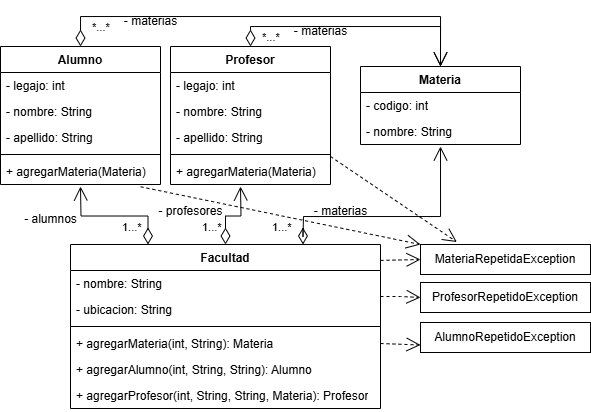

The diagram above was exported from draw.io. Its source (the exported page's mxGraphModel, read from the mxfile embedded in the PNG):
<mxGraphModel dx="957" dy="449" grid="1" gridSize="10" guides="1" tooltips="1" connect="1" arrows="1" fold="1" page="1" pageScale="1" pageWidth="1169" pageHeight="827" math="0" shadow="0">
  <root>
    <mxCell id="WIyWlLk6GJQsqaUBKTNV-0" />
    <mxCell id="WIyWlLk6GJQsqaUBKTNV-1" parent="WIyWlLk6GJQsqaUBKTNV-0" />
    <mxCell id="zZfjyT9dXHt5BoPQnPQe-0" value="Alumno" style="swimlane;fontStyle=1;align=center;verticalAlign=top;childLayout=stackLayout;horizontal=1;startSize=26;horizontalStack=0;resizeParent=1;resizeParentMax=0;resizeLast=0;collapsible=1;marginBottom=0;whiteSpace=wrap;html=1;" vertex="1" parent="WIyWlLk6GJQsqaUBKTNV-1">
      <mxGeometry x="100" y="60" width="160" height="138" as="geometry" />
    </mxCell>
    <mxCell id="zZfjyT9dXHt5BoPQnPQe-4" value="- legajo: int" style="text;strokeColor=none;fillColor=none;align=left;verticalAlign=top;spacingLeft=4;spacingRight=4;overflow=hidden;rotatable=0;points=[[0,0.5],[1,0.5]];portConstraint=eastwest;whiteSpace=wrap;html=1;" vertex="1" parent="zZfjyT9dXHt5BoPQnPQe-0">
      <mxGeometry y="26" width="160" height="26" as="geometry" />
    </mxCell>
    <mxCell id="zZfjyT9dXHt5BoPQnPQe-5" value="- nombre: String" style="text;strokeColor=none;fillColor=none;align=left;verticalAlign=top;spacingLeft=4;spacingRight=4;overflow=hidden;rotatable=0;points=[[0,0.5],[1,0.5]];portConstraint=eastwest;whiteSpace=wrap;html=1;" vertex="1" parent="zZfjyT9dXHt5BoPQnPQe-0">
      <mxGeometry y="52" width="160" height="26" as="geometry" />
    </mxCell>
    <mxCell id="zZfjyT9dXHt5BoPQnPQe-1" value="- apellido: String" style="text;strokeColor=none;fillColor=none;align=left;verticalAlign=top;spacingLeft=4;spacingRight=4;overflow=hidden;rotatable=0;points=[[0,0.5],[1,0.5]];portConstraint=eastwest;whiteSpace=wrap;html=1;" vertex="1" parent="zZfjyT9dXHt5BoPQnPQe-0">
      <mxGeometry y="78" width="160" height="26" as="geometry" />
    </mxCell>
    <mxCell id="zZfjyT9dXHt5BoPQnPQe-2" value="" style="line;strokeWidth=1;fillColor=none;align=left;verticalAlign=middle;spacingTop=-1;spacingLeft=3;spacingRight=3;rotatable=0;labelPosition=right;points=[];portConstraint=eastwest;strokeColor=inherit;" vertex="1" parent="zZfjyT9dXHt5BoPQnPQe-0">
      <mxGeometry y="104" width="160" height="8" as="geometry" />
    </mxCell>
    <mxCell id="zZfjyT9dXHt5BoPQnPQe-3" value="+ agregarMateria(Materia)" style="text;strokeColor=none;fillColor=none;align=left;verticalAlign=top;spacingLeft=4;spacingRight=4;overflow=hidden;rotatable=0;points=[[0,0.5],[1,0.5]];portConstraint=eastwest;whiteSpace=wrap;html=1;" vertex="1" parent="zZfjyT9dXHt5BoPQnPQe-0">
      <mxGeometry y="112" width="160" height="26" as="geometry" />
    </mxCell>
    <mxCell id="zZfjyT9dXHt5BoPQnPQe-6" value="Profesor" style="swimlane;fontStyle=1;align=center;verticalAlign=top;childLayout=stackLayout;horizontal=1;startSize=26;horizontalStack=0;resizeParent=1;resizeParentMax=0;resizeLast=0;collapsible=1;marginBottom=0;whiteSpace=wrap;html=1;" vertex="1" parent="WIyWlLk6GJQsqaUBKTNV-1">
      <mxGeometry x="270" y="60" width="160" height="138" as="geometry" />
    </mxCell>
    <mxCell id="zZfjyT9dXHt5BoPQnPQe-7" value="- legajo: int" style="text;strokeColor=none;fillColor=none;align=left;verticalAlign=top;spacingLeft=4;spacingRight=4;overflow=hidden;rotatable=0;points=[[0,0.5],[1,0.5]];portConstraint=eastwest;whiteSpace=wrap;html=1;" vertex="1" parent="zZfjyT9dXHt5BoPQnPQe-6">
      <mxGeometry y="26" width="160" height="26" as="geometry" />
    </mxCell>
    <mxCell id="zZfjyT9dXHt5BoPQnPQe-8" value="- nombre: String" style="text;strokeColor=none;fillColor=none;align=left;verticalAlign=top;spacingLeft=4;spacingRight=4;overflow=hidden;rotatable=0;points=[[0,0.5],[1,0.5]];portConstraint=eastwest;whiteSpace=wrap;html=1;" vertex="1" parent="zZfjyT9dXHt5BoPQnPQe-6">
      <mxGeometry y="52" width="160" height="26" as="geometry" />
    </mxCell>
    <mxCell id="zZfjyT9dXHt5BoPQnPQe-9" value="- apellido: String" style="text;strokeColor=none;fillColor=none;align=left;verticalAlign=top;spacingLeft=4;spacingRight=4;overflow=hidden;rotatable=0;points=[[0,0.5],[1,0.5]];portConstraint=eastwest;whiteSpace=wrap;html=1;" vertex="1" parent="zZfjyT9dXHt5BoPQnPQe-6">
      <mxGeometry y="78" width="160" height="26" as="geometry" />
    </mxCell>
    <mxCell id="zZfjyT9dXHt5BoPQnPQe-10" value="" style="line;strokeWidth=1;fillColor=none;align=left;verticalAlign=middle;spacingTop=-1;spacingLeft=3;spacingRight=3;rotatable=0;labelPosition=right;points=[];portConstraint=eastwest;strokeColor=inherit;" vertex="1" parent="zZfjyT9dXHt5BoPQnPQe-6">
      <mxGeometry y="104" width="160" height="8" as="geometry" />
    </mxCell>
    <mxCell id="zZfjyT9dXHt5BoPQnPQe-11" value="+ agregarMateria(Materia)" style="text;strokeColor=none;fillColor=none;align=left;verticalAlign=top;spacingLeft=4;spacingRight=4;overflow=hidden;rotatable=0;points=[[0,0.5],[1,0.5]];portConstraint=eastwest;whiteSpace=wrap;html=1;" vertex="1" parent="zZfjyT9dXHt5BoPQnPQe-6">
      <mxGeometry y="112" width="160" height="26" as="geometry" />
    </mxCell>
    <mxCell id="zZfjyT9dXHt5BoPQnPQe-12" value="AlumnoRepetidoException" style="html=1;whiteSpace=wrap;" vertex="1" parent="WIyWlLk6GJQsqaUBKTNV-1">
      <mxGeometry x="520" y="336" width="170" height="30" as="geometry" />
    </mxCell>
    <mxCell id="zZfjyT9dXHt5BoPQnPQe-13" value="MateriaRepetidaException" style="html=1;whiteSpace=wrap;" vertex="1" parent="WIyWlLk6GJQsqaUBKTNV-1">
      <mxGeometry x="520" y="258" width="170" height="30" as="geometry" />
    </mxCell>
    <mxCell id="zZfjyT9dXHt5BoPQnPQe-14" value="ProfesorRepetidoException" style="html=1;whiteSpace=wrap;" vertex="1" parent="WIyWlLk6GJQsqaUBKTNV-1">
      <mxGeometry x="520" y="296" width="170" height="30" as="geometry" />
    </mxCell>
    <mxCell id="zZfjyT9dXHt5BoPQnPQe-15" value="Materia" style="swimlane;fontStyle=1;align=center;verticalAlign=top;childLayout=stackLayout;horizontal=1;startSize=26;horizontalStack=0;resizeParent=1;resizeParentMax=0;resizeLast=0;collapsible=1;marginBottom=0;whiteSpace=wrap;html=1;" vertex="1" parent="WIyWlLk6GJQsqaUBKTNV-1">
      <mxGeometry x="460" y="80" width="160" height="78" as="geometry" />
    </mxCell>
    <mxCell id="zZfjyT9dXHt5BoPQnPQe-16" value="- codigo: int" style="text;strokeColor=none;fillColor=none;align=left;verticalAlign=top;spacingLeft=4;spacingRight=4;overflow=hidden;rotatable=0;points=[[0,0.5],[1,0.5]];portConstraint=eastwest;whiteSpace=wrap;html=1;" vertex="1" parent="zZfjyT9dXHt5BoPQnPQe-15">
      <mxGeometry y="26" width="160" height="26" as="geometry" />
    </mxCell>
    <mxCell id="zZfjyT9dXHt5BoPQnPQe-17" value="- nombre: String" style="text;strokeColor=none;fillColor=none;align=left;verticalAlign=top;spacingLeft=4;spacingRight=4;overflow=hidden;rotatable=0;points=[[0,0.5],[1,0.5]];portConstraint=eastwest;whiteSpace=wrap;html=1;" vertex="1" parent="zZfjyT9dXHt5BoPQnPQe-15">
      <mxGeometry y="52" width="160" height="26" as="geometry" />
    </mxCell>
    <mxCell id="zZfjyT9dXHt5BoPQnPQe-21" value="Facultad" style="swimlane;fontStyle=1;align=center;verticalAlign=top;childLayout=stackLayout;horizontal=1;startSize=26;horizontalStack=0;resizeParent=1;resizeParentMax=0;resizeLast=0;collapsible=1;marginBottom=0;whiteSpace=wrap;html=1;" vertex="1" parent="WIyWlLk6GJQsqaUBKTNV-1">
      <mxGeometry x="170" y="258" width="310" height="164" as="geometry" />
    </mxCell>
    <mxCell id="zZfjyT9dXHt5BoPQnPQe-23" value="- nombre: String" style="text;strokeColor=none;fillColor=none;align=left;verticalAlign=top;spacingLeft=4;spacingRight=4;overflow=hidden;rotatable=0;points=[[0,0.5],[1,0.5]];portConstraint=eastwest;whiteSpace=wrap;html=1;" vertex="1" parent="zZfjyT9dXHt5BoPQnPQe-21">
      <mxGeometry y="26" width="310" height="26" as="geometry" />
    </mxCell>
    <mxCell id="zZfjyT9dXHt5BoPQnPQe-24" value="- ubicacion: String" style="text;strokeColor=none;fillColor=none;align=left;verticalAlign=top;spacingLeft=4;spacingRight=4;overflow=hidden;rotatable=0;points=[[0,0.5],[1,0.5]];portConstraint=eastwest;whiteSpace=wrap;html=1;" vertex="1" parent="zZfjyT9dXHt5BoPQnPQe-21">
      <mxGeometry y="52" width="310" height="26" as="geometry" />
    </mxCell>
    <mxCell id="zZfjyT9dXHt5BoPQnPQe-25" value="" style="line;strokeWidth=1;fillColor=none;align=left;verticalAlign=middle;spacingTop=-1;spacingLeft=3;spacingRight=3;rotatable=0;labelPosition=right;points=[];portConstraint=eastwest;strokeColor=inherit;" vertex="1" parent="zZfjyT9dXHt5BoPQnPQe-21">
      <mxGeometry y="78" width="310" height="8" as="geometry" />
    </mxCell>
    <mxCell id="zZfjyT9dXHt5BoPQnPQe-26" value="+ agregarMateria(int, String): Materia" style="text;strokeColor=none;fillColor=none;align=left;verticalAlign=top;spacingLeft=4;spacingRight=4;overflow=hidden;rotatable=0;points=[[0,0.5],[1,0.5]];portConstraint=eastwest;whiteSpace=wrap;html=1;" vertex="1" parent="zZfjyT9dXHt5BoPQnPQe-21">
      <mxGeometry y="86" width="310" height="26" as="geometry" />
    </mxCell>
    <mxCell id="zZfjyT9dXHt5BoPQnPQe-28" value="+ agregarAlumno(int, String, String): Alumno" style="text;strokeColor=none;fillColor=none;align=left;verticalAlign=top;spacingLeft=4;spacingRight=4;overflow=hidden;rotatable=0;points=[[0,0.5],[1,0.5]];portConstraint=eastwest;whiteSpace=wrap;html=1;" vertex="1" parent="zZfjyT9dXHt5BoPQnPQe-21">
      <mxGeometry y="112" width="310" height="26" as="geometry" />
    </mxCell>
    <mxCell id="zZfjyT9dXHt5BoPQnPQe-27" value="+ agregarProfesor(int, String, String, Materia): Profesor" style="text;strokeColor=none;fillColor=none;align=left;verticalAlign=top;spacingLeft=4;spacingRight=4;overflow=hidden;rotatable=0;points=[[0,0.5],[1,0.5]];portConstraint=eastwest;whiteSpace=wrap;html=1;" vertex="1" parent="zZfjyT9dXHt5BoPQnPQe-21">
      <mxGeometry y="138" width="310" height="26" as="geometry" />
    </mxCell>
    <mxCell id="zZfjyT9dXHt5BoPQnPQe-29" value="*...*" style="endArrow=open;html=1;endSize=12;startArrow=diamondThin;startSize=14;startFill=0;edgeStyle=orthogonalEdgeStyle;align=left;verticalAlign=bottom;rounded=0;entryX=0.5;entryY=0;entryDx=0;entryDy=0;exitX=0.5;exitY=0;exitDx=0;exitDy=0;" edge="1" parent="WIyWlLk6GJQsqaUBKTNV-1" source="zZfjyT9dXHt5BoPQnPQe-6" target="zZfjyT9dXHt5BoPQnPQe-15">
      <mxGeometry x="-1" y="-10" relative="1" as="geometry">
        <mxPoint x="360" y="40" as="sourcePoint" />
        <mxPoint x="520" y="40" as="targetPoint" />
        <Array as="points">
          <mxPoint x="350" y="40" />
          <mxPoint x="540" y="40" />
        </Array>
        <mxPoint as="offset" />
      </mxGeometry>
    </mxCell>
    <mxCell id="zZfjyT9dXHt5BoPQnPQe-30" value="*...*" style="endArrow=open;html=1;endSize=12;startArrow=diamondThin;startSize=14;startFill=0;edgeStyle=orthogonalEdgeStyle;align=left;verticalAlign=bottom;rounded=0;entryX=0.5;entryY=0;entryDx=0;entryDy=0;" edge="1" parent="WIyWlLk6GJQsqaUBKTNV-1">
      <mxGeometry x="-0.9545" y="-10" relative="1" as="geometry">
        <mxPoint x="180" y="60" as="sourcePoint" />
        <mxPoint x="540" y="80" as="targetPoint" />
        <Array as="points">
          <mxPoint x="180" y="60" />
          <mxPoint x="180" y="30" />
          <mxPoint x="540" y="30" />
        </Array>
        <mxPoint as="offset" />
      </mxGeometry>
    </mxCell>
    <mxCell id="zZfjyT9dXHt5BoPQnPQe-31" value="- materias" style="text;html=1;align=center;verticalAlign=middle;resizable=0;points=[];autosize=1;strokeColor=none;fillColor=none;" vertex="1" parent="WIyWlLk6GJQsqaUBKTNV-1">
      <mxGeometry x="210" y="20" width="80" height="30" as="geometry" />
    </mxCell>
    <mxCell id="zZfjyT9dXHt5BoPQnPQe-32" value="- materias" style="text;html=1;align=center;verticalAlign=middle;resizable=0;points=[];autosize=1;strokeColor=none;fillColor=none;" vertex="1" parent="WIyWlLk6GJQsqaUBKTNV-1">
      <mxGeometry x="380" y="30" width="80" height="30" as="geometry" />
    </mxCell>
    <mxCell id="zZfjyT9dXHt5BoPQnPQe-33" value="1...*" style="endArrow=open;html=1;endSize=12;startArrow=diamondThin;startSize=14;startFill=0;edgeStyle=orthogonalEdgeStyle;align=left;verticalAlign=bottom;rounded=0;exitX=0.75;exitY=0;exitDx=0;exitDy=0;" edge="1" parent="WIyWlLk6GJQsqaUBKTNV-1" source="zZfjyT9dXHt5BoPQnPQe-21">
      <mxGeometry x="-0.9322" y="32" relative="1" as="geometry">
        <mxPoint x="430" y="250" as="sourcePoint" />
        <mxPoint x="540" y="160" as="targetPoint" />
        <Array as="points">
          <mxPoint x="403" y="250" />
          <mxPoint x="403" y="250" />
          <mxPoint x="403" y="230" />
          <mxPoint x="540" y="230" />
        </Array>
        <mxPoint y="1" as="offset" />
      </mxGeometry>
    </mxCell>
    <mxCell id="zZfjyT9dXHt5BoPQnPQe-35" value="1...*" style="endArrow=open;html=1;endSize=12;startArrow=diamondThin;startSize=14;startFill=0;edgeStyle=orthogonalEdgeStyle;align=left;verticalAlign=bottom;rounded=0;exitX=0.25;exitY=0;exitDx=0;exitDy=0;" edge="1" parent="WIyWlLk6GJQsqaUBKTNV-1" source="zZfjyT9dXHt5BoPQnPQe-21">
      <mxGeometry x="-0.104" y="20" relative="1" as="geometry">
        <mxPoint x="140" y="220" as="sourcePoint" />
        <mxPoint x="180" y="200" as="targetPoint" />
        <mxPoint as="offset" />
      </mxGeometry>
    </mxCell>
    <mxCell id="zZfjyT9dXHt5BoPQnPQe-36" value="1...*" style="endArrow=open;html=1;endSize=12;startArrow=diamondThin;startSize=14;startFill=0;edgeStyle=orthogonalEdgeStyle;align=left;verticalAlign=bottom;rounded=0;exitX=0.5;exitY=0;exitDx=0;exitDy=0;" edge="1" parent="WIyWlLk6GJQsqaUBKTNV-1" source="zZfjyT9dXHt5BoPQnPQe-21">
      <mxGeometry x="-0.7824" y="25" relative="1" as="geometry">
        <mxPoint x="310" y="240" as="sourcePoint" />
        <mxPoint x="340" y="200" as="targetPoint" />
        <mxPoint as="offset" />
      </mxGeometry>
    </mxCell>
    <mxCell id="zZfjyT9dXHt5BoPQnPQe-37" value="- alumnos" style="text;html=1;align=center;verticalAlign=middle;resizable=0;points=[];autosize=1;strokeColor=none;fillColor=none;" vertex="1" parent="WIyWlLk6GJQsqaUBKTNV-1">
      <mxGeometry x="110" y="218" width="80" height="30" as="geometry" />
    </mxCell>
    <mxCell id="zZfjyT9dXHt5BoPQnPQe-38" value="- profesores" style="text;html=1;align=center;verticalAlign=middle;resizable=0;points=[];autosize=1;strokeColor=none;fillColor=none;" vertex="1" parent="WIyWlLk6GJQsqaUBKTNV-1">
      <mxGeometry x="245" y="210" width="90" height="30" as="geometry" />
    </mxCell>
    <mxCell id="zZfjyT9dXHt5BoPQnPQe-39" value="- materias" style="text;html=1;align=center;verticalAlign=middle;resizable=0;points=[];autosize=1;strokeColor=none;fillColor=none;" vertex="1" parent="WIyWlLk6GJQsqaUBKTNV-1">
      <mxGeometry x="400" y="210" width="80" height="30" as="geometry" />
    </mxCell>
    <mxCell id="zZfjyT9dXHt5BoPQnPQe-40" value="" style="endArrow=open;endSize=12;dashed=1;html=1;rounded=0;exitX=1;exitY=0.5;exitDx=0;exitDy=0;entryX=0;entryY=0.75;entryDx=0;entryDy=0;" edge="1" parent="WIyWlLk6GJQsqaUBKTNV-1" source="zZfjyT9dXHt5BoPQnPQe-26" target="zZfjyT9dXHt5BoPQnPQe-12">
      <mxGeometry width="160" relative="1" as="geometry">
        <mxPoint x="510" y="420" as="sourcePoint" />
        <mxPoint x="670" y="420" as="targetPoint" />
      </mxGeometry>
    </mxCell>
    <mxCell id="zZfjyT9dXHt5BoPQnPQe-41" value="" style="endArrow=open;endSize=12;dashed=1;html=1;rounded=0;entryX=0;entryY=0.5;entryDx=0;entryDy=0;" edge="1" parent="WIyWlLk6GJQsqaUBKTNV-1" target="zZfjyT9dXHt5BoPQnPQe-14">
      <mxGeometry width="160" relative="1" as="geometry">
        <mxPoint x="480" y="310" as="sourcePoint" />
        <mxPoint x="530" y="369" as="targetPoint" />
        <Array as="points">
          <mxPoint x="500" y="310" />
        </Array>
      </mxGeometry>
    </mxCell>
    <mxCell id="zZfjyT9dXHt5BoPQnPQe-42" value="" style="endArrow=open;endSize=12;dashed=1;html=1;rounded=0;entryX=0;entryY=0.5;entryDx=0;entryDy=0;exitX=1;exitY=0.097;exitDx=0;exitDy=0;exitPerimeter=0;" edge="1" parent="WIyWlLk6GJQsqaUBKTNV-1" source="zZfjyT9dXHt5BoPQnPQe-21" target="zZfjyT9dXHt5BoPQnPQe-13">
      <mxGeometry width="160" relative="1" as="geometry">
        <mxPoint x="490" y="260" as="sourcePoint" />
        <mxPoint x="530" y="321" as="targetPoint" />
        <Array as="points" />
      </mxGeometry>
    </mxCell>
    <mxCell id="zZfjyT9dXHt5BoPQnPQe-43" value="" style="endArrow=open;endSize=12;dashed=1;html=1;rounded=0;entryX=0.214;entryY=-0.083;entryDx=0;entryDy=0;exitX=1;exitY=0.75;exitDx=0;exitDy=0;exitPerimeter=0;entryPerimeter=0;" edge="1" parent="WIyWlLk6GJQsqaUBKTNV-1" source="zZfjyT9dXHt5BoPQnPQe-10" target="zZfjyT9dXHt5BoPQnPQe-13">
      <mxGeometry width="160" relative="1" as="geometry">
        <mxPoint x="490" y="284" as="sourcePoint" />
        <mxPoint x="530" y="283" as="targetPoint" />
        <Array as="points" />
      </mxGeometry>
    </mxCell>
    <mxCell id="zZfjyT9dXHt5BoPQnPQe-44" value="" style="endArrow=open;endSize=12;dashed=1;html=1;rounded=0;entryX=0;entryY=0;entryDx=0;entryDy=0;exitX=0.876;exitY=1.088;exitDx=0;exitDy=0;exitPerimeter=0;" edge="1" parent="WIyWlLk6GJQsqaUBKTNV-1" source="zZfjyT9dXHt5BoPQnPQe-3" target="zZfjyT9dXHt5BoPQnPQe-13">
      <mxGeometry width="160" relative="1" as="geometry">
        <mxPoint x="440" y="180" as="sourcePoint" />
        <mxPoint x="566" y="266" as="targetPoint" />
        <Array as="points" />
      </mxGeometry>
    </mxCell>
  </root>
</mxGraphModel>